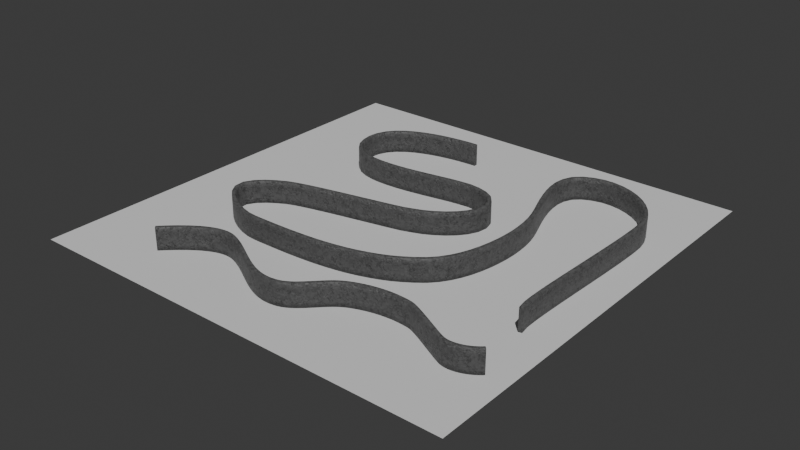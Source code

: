 # Source: Wall.blend  (saved by Blender 4.0.36; exported with 4.5.12 LTS)
import bpy
from mathutils import Matrix  # noqa: F401  (used for matrix-valued properties, if any)

bpy.ops.wm.read_factory_settings(use_empty=True)
scene = bpy.context.scene
scene.name = 'Scene'

# ---- collections
col_collection = bpy.data.collections.new('Collection'); scene.collection.children.link(col_collection)

# ---- materials (node trees are filled in below, after node groups)
mat_rockshader = bpy.data.materials.new('RockShader')
mat_stone = bpy.data.materials.new('Stone')

# ---- node groups
ng_wallstructure = bpy.data.node_groups.new('WallStructure', 'GeometryNodeTree')
_s = ng_wallstructure.interface.new_socket(name='Geometry', in_out='OUTPUT', socket_type='NodeSocketGeometry')
_s = ng_wallstructure.interface.new_socket(name='Geometry', in_out='INPUT', socket_type='NodeSocketGeometry')
ng_wallstructure.is_modifier = True
# nodes of 'WallStructure' reference scene objects; filled in after objects exist
ng_auto_smooth = bpy.data.node_groups.new('Auto Smooth', 'GeometryNodeTree')
_s = ng_auto_smooth.interface.new_socket(name='Geometry', in_out='OUTPUT', socket_type='NodeSocketGeometry')
_s = ng_auto_smooth.interface.new_socket(name='Geometry', in_out='INPUT', socket_type='NodeSocketGeometry')
_s = ng_auto_smooth.interface.new_socket(name='Angle', in_out='INPUT', socket_type='NodeSocketFloat')
_s.subtype = 'ANGLE'
_s.min_value = 0.0
_s.max_value = 3.142
ng_auto_smooth.is_modifier = True
_N = ng_auto_smooth.nodes; _L = ng_auto_smooth.links
n0 = _N.new('NodeGroupOutput'); n0.name = 'Group Output'; n0.location = (480, -100)
n1 = _N.new('NodeGroupInput'); n1.name = 'Group Input'; n1.location = (-420, -300)
n2 = _N.new('NodeGroupInput'); n2.name = 'Group Input.001'; n2.location = (-60, -100)
n3 = _N.new('GeometryNodeSetShadeSmooth'); n3.name = 'Set Shade Smooth'; n3.location = (120, -100)
n3.domain = 'EDGE'
n4 = _N.new('GeometryNodeSetShadeSmooth'); n4.name = 'Set Shade Smooth.001'; n4.location = (300, -100)
n5 = _N.new('GeometryNodeInputMeshEdgeAngle'); n5.name = 'Edge Angle'; n5.location = (-420, -220)
n6 = _N.new('GeometryNodeInputEdgeSmooth'); n6.name = 'Is Edge Smooth'; n6.location = (-60, -160)
n7 = _N.new('GeometryNodeInputShadeSmooth'); n7.name = 'Is Face Smooth'; n7.location = (-240, -340)
n8 = _N.new('FunctionNodeBooleanMath'); n8.name = 'Boolean Math'; n8.location = (-60, -220)
n9 = _N.new('FunctionNodeCompare'); n9.name = 'Compare'; n9.location = (-240, -180)
n9.operation = 'LESS_EQUAL'
_L.new(n5.outputs[0], n9.inputs[0])
_L.new(n4.outputs[0], n0.inputs[0])
_L.new(n1.outputs[1], n9.inputs[1])
_L.new(n9.outputs[0], n8.inputs[0])
_L.new(n7.outputs[0], n8.inputs[1])
_L.new(n2.outputs[0], n3.inputs[0])
_L.new(n6.outputs[0], n3.inputs[1])
_L.new(n3.outputs[0], n4.inputs[0])
_L.new(n8.outputs[0], n3.inputs[2])
n0.is_active_output = True

# ---- material node trees
mat_rockshader.use_nodes = True; mat_rockshader.node_tree.nodes.clear()
_N = mat_rockshader.node_tree.nodes; _L = mat_rockshader.node_tree.links
n0 = _N.new('NodeFrame'); n0.name = 'Frame.001'; n0.location = (-812, 1809)
n0.label = 'Stone'
n0.width = 1310
n1 = _N.new('NodeFrame'); n1.name = 'Frame.002'; n1.location = (-639, 913)
n1.label = 'Mud'
n1.width = 1007
n2 = _N.new('NodeFrame'); n2.name = 'Frame'; n2.location = (-2417, 1104)
n2.label = 'Shape'
n2.width = 1291
n3 = _N.new('NodeReroute'); n3.name = 'Reroute.001'; n3.location = (409, -75)
n3.width = 16
n3.socket_idname = 'NodeSocketFloat'
n4 = _N.new('NodeReroute'); n4.name = 'Reroute.002'; n4.location = (417, -422)
n4.width = 16
n4.socket_idname = 'NodeSocketFloat'
n5 = _N.new('ShaderNodeBump'); n5.name = 'Bump'; n5.location = (527, -292)
n5.inputs[0].default_value = 0.2
n5.inputs[1].default_value = 1.0
n5.inputs[2].default_value = 1.0
n6 = _N.new('ShaderNodeOutputMaterial'); n6.name = 'Material Output'; n6.location = (987, 1093)
n7 = _N.new('ShaderNodeTexCoord'); n7.name = 'Texture Coordinate.001'; n7.location = (30, -76)
n8 = _N.new('ShaderNodeTexNoise'); n8.name = 'Noise Texture.001'; n8.location = (203, -40)
n8.inputs[2].default_value = 10.0
n9 = _N.new('ShaderNodeBump'); n9.name = 'Bump.001'; n9.location = (332, -497)
n9.inputs[0].default_value = 0.7
n9.inputs[1].default_value = 1.0
n9.inputs[2].default_value = 1.0
n10 = _N.new('ShaderNodeMix'); n10.name = 'Mix.001'; n10.location = (526, -53)
n10.data_type = 'RGBA'
n10.blend_type = 'MULTIPLY'
n11 = _N.new('ShaderNodeValToRGB'); n11.name = 'Color Ramp.002'; n11.location = (731, -56)
while len(n11.color_ramp.elements) > 1: n11.color_ramp.elements.remove(n11.color_ramp.elements[-1])
n11.color_ramp.elements[0].position = 0.0; n11.color_ramp.elements[0].color = (0.0, 0.0, 0.0, 1.0)
_e = n11.color_ramp.elements.new(0.3273); _e.color = (0.09621, 0.08036, 0.07558, 1.0)
_e = n11.color_ramp.elements.new(0.8273); _e.color = (0.02046, 0.0167, 0.01344, 1.0)
n12 = _N.new('ShaderNodeBsdfPrincipled'); n12.name = 'Principled BSDF'; n12.location = (1040, -155)
n12.inputs[2].default_value = 0.9
n12.inputs[3].default_value = 1.45
n13 = _N.new('ShaderNodeMixShader'); n13.name = 'Mix Shader'; n13.location = (748, 1071)
n14 = _N.new('ShaderNodeTexCoord'); n14.name = 'Texture Coordinate.002'; n14.location = (30, -84)
n15 = _N.new('ShaderNodeTexNoise'); n15.name = 'Noise Texture.002'; n15.location = (203, -55)
n15.inputs[3].default_value = 16.0
n16 = _N.new('ShaderNodeBump'); n16.name = 'Bump.002'; n16.location = (428, -309)
n16.inputs[0].default_value = 0.2
n16.inputs[1].default_value = 1.0
n16.inputs[2].default_value = 1.0
n17 = _N.new('ShaderNodeBump'); n17.name = 'Bump.003'; n17.location = (185, -415)
n17.inputs[0].default_value = 0.2
n17.inputs[1].default_value = 1.0
n17.inputs[2].default_value = 1.0
n18 = _N.new('ShaderNodeBsdfPrincipled'); n18.name = 'Principled BSDF.001'; n18.location = (737, -101)
n18.inputs[2].default_value = 0.2864
n18.inputs[3].default_value = 1.45
n19 = _N.new('ShaderNodeValToRGB'); n19.name = 'Color Ramp.003'; n19.location = (420, -40)
while len(n19.color_ramp.elements) > 1: n19.color_ramp.elements.remove(n19.color_ramp.elements[-1])
n19.color_ramp.elements[0].position = 0.2864; n19.color_ramp.elements[0].color = (0.06953, 0.0427, 0.03937, 1.0)
_e = n19.color_ramp.elements.new(1.0); _e.color = (0.2751, 0.1779, 0.1871, 1.0)
n20 = _N.new('ShaderNodeTexCoord'); n20.name = 'Texture Coordinate'; n20.location = (30, -206)
n21 = _N.new('ShaderNodeTexNoise'); n21.name = 'Noise Texture'; n21.location = (330, -105)
n21.inputs[2].default_value = 11.4
n21.inputs[3].default_value = 5.0
n22 = _N.new('ShaderNodeValToRGB'); n22.name = 'Color Ramp'; n22.location = (508, -260)
while len(n22.color_ramp.elements) > 1: n22.color_ramp.elements.remove(n22.color_ramp.elements[-1])
n22.color_ramp.elements[0].position = 0.0; n22.color_ramp.elements[0].color = (0.0, 0.0, 0.0, 1.0)
_e = n22.color_ramp.elements.new(0.5364); _e.color = (1.0, 1.0, 1.0, 1.0)
n23 = _N.new('ShaderNodeTexVoronoi'); n23.name = 'Voronoi Texture'; n23.location = (309, -399)
n23.feature = 'DISTANCE_TO_EDGE'
n23.inputs[2].default_value = 2.4
n23.inputs[8].default_value = 0.7583
n24 = _N.new('ShaderNodeMix'); n24.name = 'Mix'; n24.location = (805, -40)
n24.data_type = 'RGBA'
n24.blend_type = 'DARKEN'
n24.inputs[6].default_value = (0.4498, 0.4498, 0.4498, 1.0)
n25 = _N.new('ShaderNodeValToRGB'); n25.name = 'Color Ramp.001'; n25.location = (1021, -58)
while len(n25.color_ramp.elements) > 1: n25.color_ramp.elements.remove(n25.color_ramp.elements[-1])
n25.color_ramp.elements[0].position = 0.0; n25.color_ramp.elements[0].color = (0.0, 0.0, 0.0, 1.0)
_e = n25.color_ramp.elements.new(0.3136); _e.color = (1.0, 1.0, 1.0, 1.0)
n3.parent = n0
n4.parent = n0
n5.parent = n0
n7.parent = n0
n8.parent = n0
n9.parent = n0
n10.parent = n0
n11.parent = n0
n12.parent = n0
n14.parent = n1
n15.parent = n1
n16.parent = n1
n17.parent = n1
n18.parent = n1
n19.parent = n1
n20.parent = n2
n21.parent = n2
n22.parent = n2
n23.parent = n2
n24.parent = n2
n25.parent = n2
_L.new(n20.outputs[3], n23.inputs[0])
_L.new(n20.outputs[3], n21.inputs[0])
_L.new(n21.outputs[1], n24.inputs[0])
_L.new(n23.outputs[0], n22.inputs[0])
_L.new(n7.outputs[3], n8.inputs[0])
_L.new(n11.outputs[0], n12.inputs[0])
_L.new(n10.outputs[2], n11.inputs[0])
_L.new(n4.outputs[0], n5.inputs[3])
_L.new(n3.outputs[0], n4.inputs[0])
_L.new(n8.outputs[0], n3.inputs[0])
_L.new(n5.outputs[0], n12.inputs[5])
_L.new(n9.outputs[0], n5.inputs[4])
_L.new(n24.outputs[2], n25.inputs[0])
_L.new(n25.outputs[0], n9.inputs[3])
_L.new(n22.outputs[0], n24.inputs[7])
_L.new(n14.outputs[3], n15.inputs[0])
_L.new(n19.outputs[0], n18.inputs[0])
_L.new(n15.outputs[0], n16.inputs[3])
_L.new(n15.outputs[0], n19.inputs[0])
_L.new(n16.outputs[0], n18.inputs[5])
_L.new(n17.outputs[0], n16.inputs[4])
_L.new(n25.outputs[0], n17.inputs[3])
_L.new(n8.outputs[1], n10.inputs[6])
_L.new(n25.outputs[0], n10.inputs[7])
_L.new(n13.outputs[0], n6.inputs[0])
_L.new(n25.outputs[0], n13.inputs[0])
_L.new(n18.outputs[0], n13.inputs[1])
_L.new(n12.outputs[0], n13.inputs[2])
n6.is_active_output = True
mat_stone.use_nodes = True; mat_stone.node_tree.nodes.clear()
_N = mat_stone.node_tree.nodes; _L = mat_stone.node_tree.links
n0 = _N.new('ShaderNodeMapping'); n0.name = 'Mapping'; n0.location = (-582, 361)
n1 = _N.new('ShaderNodeTexVoronoi'); n1.name = 'Voronoi Texture'; n1.location = (-142, 395)
n2 = _N.new('ShaderNodeTexNoise'); n2.name = 'Noise Texture'; n2.location = (-354, 392)
n2.inputs[3].default_value = 15.0
n2.inputs[4].default_value = 0.55
n3 = _N.new('ShaderNodeTexNoise'); n3.name = 'Noise Texture.001'; n3.location = (-360, 40)
n3.inputs[2].default_value = 3.0
n3.inputs[3].default_value = 15.0
n3.inputs[4].default_value = 0.55
n4 = _N.new('ShaderNodeMix'); n4.name = 'Mix'; n4.location = (400, 277)
n4.data_type = 'RGBA'
n4.blend_type = 'DARKEN'
n4.inputs[0].default_value = 0.6583
n5 = _N.new('ShaderNodeBump'); n5.name = 'Bump'; n5.location = (687, -64)
n5.inputs[0].default_value = 0.3
n5.inputs[1].default_value = 1.0
n5.inputs[2].default_value = 1.0
n6 = _N.new('ShaderNodeBump'); n6.name = 'Bump.001'; n6.location = (400, -102)
n6.inputs[0].default_value = 0.4
n6.inputs[1].default_value = 1.0
n6.inputs[2].default_value = 1.0
n7 = _N.new('ShaderNodeBsdfPrincipled'); n7.name = 'Principled BSDF'; n7.location = (979, 270)
n7.inputs[3].default_value = 1.45
n8 = _N.new('ShaderNodeTexCoord'); n8.name = 'Texture Coordinate'; n8.location = (-818, 383)
n9 = _N.new('ShaderNodeTexVoronoi'); n9.name = 'Voronoi Texture.001'; n9.location = (-160, 40)
n9.feature = 'DISTANCE_TO_EDGE'
n9.inputs[2].default_value = 2.0
n10 = _N.new('ShaderNodeValToRGB'); n10.name = 'Color Ramp.003'; n10.location = (69, 102)
while len(n10.color_ramp.elements) > 1: n10.color_ramp.elements.remove(n10.color_ramp.elements[-1])
n10.color_ramp.elements[0].position = 0.0; n10.color_ramp.elements[0].color = (0.1309, 0.1309, 0.1309, 1.0)
_e = n10.color_ramp.elements.new(1.0); _e.color = (0.03311, 0.0331, 0.0331, 1.0)
n11 = _N.new('ShaderNodeValToRGB'); n11.name = 'Color Ramp.002'; n11.location = (67, -142)
while len(n11.color_ramp.elements) > 1: n11.color_ramp.elements.remove(n11.color_ramp.elements[-1])
n11.color_ramp.elements[0].position = 0.01364; n11.color_ramp.elements[0].color = (0.0, 0.0, 0.0, 1.0)
_e = n11.color_ramp.elements.new(0.03636); _e.color = (1.0, 1.0, 1.0, 1.0)
n12 = _N.new('ShaderNodeValToRGB'); n12.name = 'Color Ramp'; n12.location = (57, 327)
while len(n12.color_ramp.elements) > 1: n12.color_ramp.elements.remove(n12.color_ramp.elements[-1])
n12.color_ramp.elements[0].position = 0.0; n12.color_ramp.elements[0].color = (0.231, 0.231, 0.2309, 1.0)
_e = n12.color_ramp.elements.new(1.0); _e.color = (0.03311, 0.0331, 0.0331, 1.0)
n13 = _N.new('ShaderNodeOutputMaterial'); n13.name = 'Material Output'; n13.location = (1285, 277)
n14 = _N.new('ShaderNodeValue'); n14.name = 'Value'; n14.location = (-799, 65)
n14.outputs[0].default_value = 0.1
n15 = _N.new('ShaderNodeValToRGB'); n15.name = 'Color Ramp.001'; n15.location = (620, 193)
while len(n15.color_ramp.elements) > 1: n15.color_ramp.elements.remove(n15.color_ramp.elements[-1])
n15.color_ramp.elements[0].position = 0.0; n15.color_ramp.elements[0].color = (0.4541, 0.4541, 0.4541, 1.0)
_e = n15.color_ramp.elements.new(1.0); _e.color = (1.0, 1.0, 1.0, 1.0)
_L.new(n2.outputs[1], n1.inputs[0])
_L.new(n8.outputs[3], n0.inputs[0])
_L.new(n0.outputs[0], n2.inputs[0])
_L.new(n1.outputs[0], n12.inputs[0])
_L.new(n3.outputs[1], n9.inputs[0])
_L.new(n0.outputs[0], n3.inputs[0])
_L.new(n4.outputs[2], n7.inputs[0])
_L.new(n12.outputs[0], n4.inputs[6])
_L.new(n10.outputs[0], n4.inputs[7])
_L.new(n15.outputs[0], n7.inputs[2])
_L.new(n4.outputs[2], n15.inputs[0])
_L.new(n4.outputs[2], n5.inputs[3])
_L.new(n5.outputs[0], n7.inputs[5])
_L.new(n6.outputs[0], n5.inputs[4])
_L.new(n11.outputs[0], n6.inputs[3])
_L.new(n9.outputs[0], n11.inputs[0])
_L.new(n7.outputs[0], n13.inputs[0])
_L.new(n14.outputs[0], n0.inputs[3])
_L.new(n9.outputs[0], n10.inputs[0])
n13.is_active_output = True

# ---- world
world_world = bpy.data.worlds.new('World'); scene.world = world_world
world_world.use_nodes = True; world_world.node_tree.nodes.clear()
_N = world_world.node_tree.nodes; _L = world_world.node_tree.links
n0 = _N.new('ShaderNodeOutputWorld'); n0.name = 'World Output'; n0.location = (300, 300)
n1 = _N.new('ShaderNodeBackground'); n1.name = 'Background'; n1.location = (10, 300)
n1.inputs[0].default_value = (0.05088, 0.05088, 0.05088, 1.0)
_L.new(n1.outputs[0], n0.inputs[0])
n0.is_active_output = True
world_world.color = (0.05088, 0.05088, 0.05088)
world_world.use_sun_shadow = False
world_world.sun_shadow_jitter_overblur = 0.0

# ---- lights
light_sun = bpy.data.lights.new('Sun', 'SUN')
light_sun.transmission_factor = 0.0
light_sun.energy = 2.01

# ---- meshes
me_mesh = bpy.data.meshes.new('Mesh')
me_mesh.from_pydata([(-0.7609, 0.0231, -2.252e-07), (-0.7389, -9.018, 1.024e-07), (0.7389, -9.018, 1.684e-07), (0.7609, 0.0231, -4.558e-08)], [(0, 1), (1, 2), (2, 3), (3, 0)], [])
me_mesh.materials.append(mat_rockshader)
me_mesh.update()
me_plane = bpy.data.meshes.new('Plane')
me_plane.from_pydata([(-1.0, -1.0, 0.0), (1.0, -1.0, 0.0), (-1.0, 1.0, 0.0), (1.0, 1.0, 0.0)], [], [(0, 1, 3, 2)])
_uv = me_plane.uv_layers.new(name='UVMap')
_uv.uv.foreach_set('vector', [0.0, 0.0, 1.0, 0.0, 1.0, 1.0, 0.0, 1.0])
me_plane.update()

# ---- curves / text
cu_beziercurve = bpy.data.curves.new('BezierCurve', 'CURVE')
cu_beziercurve.dimensions = '3D'
_sp = cu_beziercurve.splines.new('BEZIER'); _sp.bezier_points.add(12)
_sp.bezier_points.foreach_set('co', [-10.43, 60.64, -2.384e-07, -49.06, 37.23, -2.384e-07, 3.432, 27.91, -2.384e-07, 3.432, -2.309, -2.384e-07, -44.29, -13.44, -2.384e-07, -55.65, -28.67, -2.384e-07, -33.15, -41.17, -2.384e-07, 32.97, -26.4, -2.384e-07, 41.38, 25.19, -2.384e-07, 38.43, 60.86, -2.384e-07, 74.78, 43.37, -2.384e-07, 74.1, -30.26, -2.384e-07, 74.56, -32.08, -2.384e-07])
_sp.bezier_points.foreach_set('handle_left', [7.664, 60.64, -2.384e-07, -52.7, 54.95, -2.384e-07, -16.69, 24.65, -2.384e-07, 32.11, 5.457, -2.384e-07, -37.87, -10.24, -2.384e-07, -59.01, -22.13, -2.384e-07, -40.24, -41.17, -2.384e-07, 15.91, -41.19, -2.384e-07, 46.77, 10.62, -2.384e-07, 29.26, 54.26, -2.384e-07, 70.93, 59.7, -2.384e-07, 72.55, -20.7, -2.384e-07, 74.05, -31.57, -2.384e-07])
_sp.bezier_points.foreach_set('handle_right', [-28.52, 60.64, -2.384e-07, -44.96, 17.26, -2.384e-07, 32.76, 32.67, -2.384e-07, -3.485, -4.182, -2.384e-07, -50.86, -16.72, -2.384e-07, -52.41, -34.97, -2.384e-07, -10.57, -41.17, -2.384e-07, 44.7, -16.22, -2.384e-07, 37.46, 35.78, -2.384e-07, 50.47, 69.55, -2.384e-07, 77.01, 33.94, -2.384e-07, 74.2, -30.88, -2.384e-07, 75.06, -32.58, -2.384e-07])
for _p, _l, _r in zip(_sp.bezier_points, ['ALIGNED', 'ALIGNED', 'ALIGNED', 'ALIGNED', 'ALIGNED', 'ALIGNED', 'ALIGNED', 'ALIGNED', 'ALIGNED', 'ALIGNED', 'ALIGNED', 'ALIGNED', 'ALIGNED'], ['ALIGNED', 'ALIGNED', 'ALIGNED', 'ALIGNED', 'ALIGNED', 'ALIGNED', 'ALIGNED', 'ALIGNED', 'ALIGNED', 'ALIGNED', 'ALIGNED', 'ALIGNED', 'ALIGNED']): _p.handle_left_type = _l; _p.handle_right_type = _r
_sp.order_u = 0
_sp.order_v = 0
_sp = cu_beziercurve.splines.new('BEZIER'); _sp.bezier_points.add(6)
_sp.bezier_points.foreach_set('co', [-53.01, -68.73, -2.384e-07, -27.1, -56.18, -2.384e-07, 5.618, -68.18, -2.384e-07, 23.62, -54.55, -2.384e-07, 46.79, -51.27, -2.384e-07, 66.15, -60.55, -2.384e-07, 79.24, -56.73, -2.384e-07])
_sp.bezier_points.foreach_set('handle_left', [-59.79, -75.51, -2.384e-07, -36.21, -53.15, -2.384e-07, -5.688, -70.85, -2.384e-07, 16.82, -57.78, -2.384e-07, 39.09, -50.02, -2.384e-07, 63.13, -59.43, -2.384e-07, 76.03, -59.94, -2.384e-07])
_sp.bezier_points.foreach_set('handle_right', [-46.22, -61.94, -2.384e-07, -16.08, -59.86, -2.384e-07, 12.94, -66.45, -2.384e-07, 30.66, -51.19, -2.384e-07, 49.98, -51.79, -2.384e-07, 70.42, -62.12, -2.384e-07, 82.46, -53.51, -2.384e-07])
for _p, _l, _r in zip(_sp.bezier_points, ['ALIGNED', 'ALIGNED', 'ALIGNED', 'ALIGNED', 'ALIGNED', 'ALIGNED', 'ALIGNED'], ['ALIGNED', 'ALIGNED', 'ALIGNED', 'ALIGNED', 'ALIGNED', 'ALIGNED', 'ALIGNED']): _p.handle_left_type = _l; _p.handle_right_type = _r
_sp.order_u = 0
_sp.order_v = 0
cu_beziercurve.materials.append(mat_rockshader)
cu_beziercurve.materials.append(mat_stone)
cu_beziercurve.use_path = True
cu_beziercurve.fill_mode = 'FULL'

# ---- objects
ob_beziercurve = bpy.data.objects.new('BezierCurve', cu_beziercurve)
ob_cube = bpy.data.objects.new('Cube', me_mesh)
ob_sun = bpy.data.objects.new('Sun', light_sun)
ob_plane = bpy.data.objects.new('Plane', me_plane)
_N = ng_wallstructure.nodes; _L = ng_wallstructure.links
n0 = _N.new('GeometryNodeObjectInfo'); n0.name = 'Object Info'; n0.location = (-221, 12)
n0.inputs[0].default_value = ob_cube
n1 = _N.new('GeometryNodeMeshToCurve'); n1.name = 'Mesh to Curve'; n1.location = (-12, 44)
n2 = _N.new('GeometryNodeCurveToMesh'); n2.name = 'Curve to Mesh'; n2.location = (164, 236)
n2.inputs[3].default_value = True
n3 = _N.new('GeometryNodeSubdivisionSurface'); n3.name = 'Subdivision Surface'; n3.location = (384, 227)
n3.inputs[1].default_value = 2
n3.inputs[2].default_value = 0.4385
n3.inputs[4].default_value = False
n4 = _N.new('NodeGroupOutput'); n4.name = 'Group Output'; n4.location = (870, 234)
n5 = _N.new('NodeGroupInput'); n5.name = 'Group Input'; n5.location = (-432, 168)
n6 = _N.new('GeometryNodeResampleCurve'); n6.name = 'Resample Curve'; n6.location = (-207, 223)
n6.keep_last_segment = False
n6.inputs[2].default_value = 137
n7 = _N.new('GeometryNodeSetMaterial'); n7.name = 'Set Material'; n7.location = (606, 245)
n7.inputs[2].default_value = mat_stone
n8 = _N.new('GeometryNodeInputNamedAttribute'); n8.name = 'Named Attribute'; n8.location = (139, 236)
n8.inputs[0].default_value = 'radius'
n9 = _N.new('GeometryNodeSwitch'); n9.name = 'Switch'; n9.location = (139, 236)
n9.input_type = 'FLOAT'
n9.inputs[1].default_value = 1.0
_L.new(n5.outputs[0], n6.inputs[0])
_L.new(n6.outputs[0], n2.inputs[0])
_L.new(n0.outputs[4], n1.inputs[0])
_L.new(n1.outputs[0], n2.inputs[1])
_L.new(n7.outputs[0], n4.inputs[0])
_L.new(n2.outputs[0], n3.inputs[0])
_L.new(n3.outputs[0], n7.inputs[0])
_L.new(n8.outputs[1], n9.inputs[0])
_L.new(n8.outputs[0], n9.inputs[2])
_L.new(n9.outputs[0], n2.inputs[2])
n4.is_active_output = True

# ---- transforms, parenting, visibility, modifiers, constraints
ob_beziercurve.location = (2.384e-07, 1.192e-07, 2.384e-07)
_m = ob_beziercurve.modifiers.new('GeometryNodes', 'NODES')
_m.node_group = ng_wallstructure
ob_cube.location = (0.0, 0.0, 0.0)
_m = ob_cube.modifiers.new('Auto Smooth', 'NODES')
_m.node_group = ng_auto_smooth
_gi = [s.identifier for s in ng_auto_smooth.interface.items_tree if s.item_type == 'SOCKET' and s.in_out == 'INPUT']
_m[_gi[1]] = 3.142  # Angle
ob_sun.location = (7.716, -50.82, 59.69)
ob_sun.rotation_euler = (0.3843, 0.3795, 0.03204)
ob_plane.location = (0.0, 0.0, 0.0)
ob_plane.scale = (88.21, 88.21, 88.21)

# ---- collection membership
col_collection.objects.link(ob_beziercurve)
col_collection.objects.link(ob_cube)
col_collection.objects.link(ob_sun)
col_collection.objects.link(ob_plane)

# ---- scene / render settings (as saved in the file)
scene.frame_start = 1; scene.frame_end = 250; scene.frame_set(3)
scene.render.engine = 'CYCLES'
scene.cycles.sampling_pattern = 'TABULATED_SOBOL'
bpy.context.view_layer.update()

# ---- added for rendering (the .blend has no active camera): camera
cam_auto = bpy.data.cameras.new('AutoCamera')
cam_auto.lens = 50.0
cam_auto.sensor_width = 36.0
cam_auto.clip_end = 4051.41
ob_auto_camera = bpy.data.objects.new('AutoCamera', cam_auto)
scene.collection.objects.link(ob_auto_camera)
ob_auto_camera.location = (230.85, -277.02, 184.68)
ob_auto_camera.rotation_euler = (1.09748, -7.21219e-08, 0.694738)
scene.camera = ob_auto_camera
bpy.context.view_layer.update()
